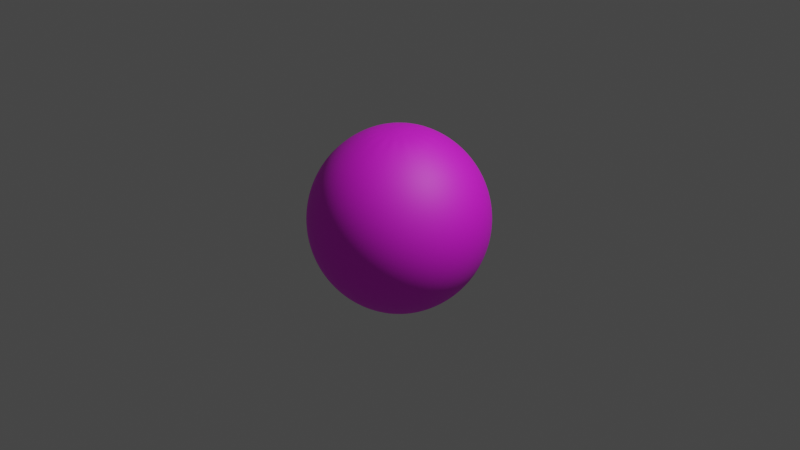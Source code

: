 # Source: ball.blend  (saved by Blender 2.83.19; exported with 4.5.12 LTS)
import bpy
from mathutils import Matrix  # noqa: F401  (used for matrix-valued properties, if any)

bpy.ops.wm.read_factory_settings(use_empty=True)
scene = bpy.context.scene
scene.name = 'Scene'

# ---- collections
col_collection = bpy.data.collections.new('Collection'); scene.collection.children.link(col_collection)

# ---- images (referenced by path relative to the original .blend; pixels are not part of the script)
import os
ASSET_DIR = os.environ.get("B2B_ASSET_DIR", "")  # directory of the original .blend (textures are referenced by path, not embedded)
HERE = os.path.dirname(os.path.abspath(__file__))  # packed textures are extracted next to this script under _unpacked/

def load_image(name, relpath, width, height, colorspace="sRGB"):
    """Load a texture the original file referenced (path relative to the .blend, or extracted next to this script)."""
    p = next((c for c in (os.path.join(HERE, relpath), os.path.join(ASSET_DIR, relpath)) if relpath and os.path.exists(c)), "")
    if p:
        img = bpy.data.images.load(p, check_existing=True)
        img.name = name
    else:  # same state as the original file: an image datablock whose file is absent (Cycles renders it pink)
        img = bpy.data.images.new(name, width, height)
        img.source = "FILE"
        img.filepath = "//" + (relpath or name)
    img.colorspace_settings.name = colorspace
    return img
img_eyes_png = load_image('eyes.png', 'eyes.png', 1024, 1024, 'sRGB')

# ---- materials (node trees are filled in below, after node groups)
mat_material_001 = bpy.data.materials.new('Material.001')
mat_material_001.use_transparent_shadow = False

# ---- material node trees
mat_material_001.use_nodes = True; mat_material_001.node_tree.nodes.clear()
_N = mat_material_001.node_tree.nodes; _L = mat_material_001.node_tree.links
n0 = _N.new('ShaderNodeOutputMaterial'); n0.name = 'Material Output'; n0.location = (355, 296)
n1 = _N.new('ShaderNodeMixShader'); n1.name = 'Mix Shader'; n1.location = (282, 453)
n2 = _N.new('ShaderNodeBsdfPrincipled'); n2.name = 'Principled BSDF'; n2.location = (10, 300)
n2.distribution = 'GGX'
n2.subsurface_method = 'BURLEY'
n2.inputs[2].default_value = 0.6485
n2.inputs[3].default_value = 1.45
n2.inputs[13].default_value = 1.0
n2.inputs[27].default_value = (0.0, 0.0, 0.0, 1.0)
n2.inputs[28].default_value = 1.0
n3 = _N.new('ShaderNodeTexCoord'); n3.name = 'Texture Coordinate'; n3.location = (-436, 405)
n4 = _N.new('ShaderNodeMapping'); n4.name = 'Mapping'; n4.location = (-292, 297)
n4.inputs[3].default_value = (1.0, 1.0, 37.3)
n5 = _N.new('ShaderNodeTexImage'); n5.name = 'Image Texture'; n5.location = (-193, 587)
n5.image = img_eyes_png
n6 = _N.new('ShaderNodeBsdfAnisotropic'); n6.name = 'Glossy BSDF'; n6.location = (123, 614)
n6.distribution = 'GGX'
n6.inputs[0].default_value = (1.0, 0.009231, 0.009915, 1.0)
n6.inputs[1].default_value = 0.7897
_L.new(n6.outputs[0], n1.inputs[1])
_L.new(n2.outputs[0], n1.inputs[2])
_L.new(n1.outputs[0], n0.inputs[0])
_L.new(n3.outputs[0], n4.inputs[0])
_L.new(n4.outputs[0], n5.inputs[0])
_L.new(n5.outputs[0], n2.inputs[0])
_L.new(n5.outputs[1], n1.inputs[0])
n0.is_active_output = True

# ---- world
world_world = bpy.data.worlds.new('World'); scene.world = world_world
world_world.use_nodes = True; world_world.node_tree.nodes.clear()
_N = world_world.node_tree.nodes; _L = world_world.node_tree.links
n0 = _N.new('ShaderNodeOutputWorld'); n0.name = 'World Output'; n0.location = (300, 300)
n1 = _N.new('ShaderNodeBackground'); n1.name = 'Background'; n1.location = (10, 300)
n1.inputs[0].default_value = (0.05088, 0.05088, 0.05088, 1.0)
_L.new(n1.outputs[0], n0.inputs[0])
n0.is_active_output = True
world_world.color = (0.05088, 0.05088, 0.05088)
world_world.use_sun_shadow = False
world_world.sun_shadow_jitter_overblur = 0.0

# ---- cameras
cam_camera = bpy.data.cameras.new('Camera')
cam_camera.clip_end = 100.0
cam_camera.ortho_scale = 7.314

# ---- lights
light_light = bpy.data.lights.new('Light', 'POINT')
light_light.transmission_factor = 0.0
light_light.energy = 1000.0
light_light.shadow_soft_size = 0.1
light_light.shadow_maximum_resolution = 0.006
light_light.use_absolute_resolution = True

# ---- meshes
me_sphere_001 = bpy.data.meshes.new('Sphere.001')
me_sphere_001.from_pydata([(8.149e-08, 0.6717, 0.6892), (1.676e-07, 0.8776, 0.373), (2.217e-07, 0.8776, -0.373), (9.045e-08, 0.3771, -0.8976), (0.1443, 0.3484, 0.8976), (0.257, 0.6206, 0.6892), (0.3358, 0.8108, 0.373), (0.3635, 0.8776, -4.005e-08), (0.3358, 0.8108, -0.373), (0.257, 0.6206, -0.6892), (0.1443, 0.3484, -0.8976), (0.2667, 0.2667, 0.8976), (0.4749, 0.4749, 0.6892), (0.6205, 0.6206, 0.373), (0.6717, 0.6717, -4.005e-08), (0.6205, 0.6206, -0.373), (0.4749, 0.4749, -0.6892), (0.2667, 0.2667, -0.8976), (0.3484, 0.1443, 0.8976), (0.6205, 0.257, 0.6892), (0.8108, 0.3358, 0.373), (0.8776, 0.3635, -4.005e-08), (0.8108, 0.3358, -0.373), (0.6205, 0.257, -0.6892), (0.3484, 0.1443, -0.8976), (0.3771, 1.055e-07, 0.8976), (0.6717, 6.985e-08, 0.6892), (0.8776, 2.095e-08, 0.373), (0.9499, 8.382e-09, -4.005e-08), (0.8776, 2.142e-08, -0.373), (0.6717, 5.867e-08, -0.6892), (0.3771, 7.427e-08, -0.8976), (0.3484, -0.1443, 0.8976), (0.6205, -0.257, 0.6892), (0.8108, -0.3358, 0.373), (0.8776, -0.3635, -4.005e-08), (0.8108, -0.3358, -0.373), (0.6205, -0.257, -0.6892), (0.3484, -0.1443, -0.8976), (0.2667, -0.2667, 0.8976), (0.4749, -0.4749, 0.6892), (0.6205, -0.6205, 0.373), (0.6717, -0.6717, -4.005e-08), (0.6205, -0.6205, -0.373), (0.4749, -0.4749, -0.6892), (0.2667, -0.2667, -0.8976), (0.1443, -0.3484, 0.8976), (0.257, -0.6205, 0.6892), (0.3358, -0.8108, 0.373), (0.3635, -0.8776, -4.005e-08), (0.3358, -0.8108, -0.373), (0.257, -0.6205, -0.6892), (0.1443, -0.3484, -0.8976), (-9.476e-08, -0.3771, 0.8976), (-2.338e-07, -0.6717, 0.6892), (-2.855e-07, -0.8776, 0.373), (-3.083e-07, -0.9499, -4.005e-08), (-2.878e-07, -0.8776, -0.373), (-2.468e-07, -0.6717, -0.6892), (-1.547e-07, -0.3771, -0.8976), (-0.1443, -0.3484, 0.8976), (-0.257, -0.6205, 0.6892), (-0.3358, -0.8108, 0.373), (-0.3635, -0.8776, -4.005e-08), (-0.3358, -0.8108, -0.373), (-0.257, -0.6205, -0.6892), (-0.1443, -0.3484, -0.8976), (-0.2667, -0.2667, 0.8976), (-0.4749, -0.4749, 0.6892), (-0.6206, -0.6205, 0.373), (-0.6717, -0.6717, -4.005e-08), (-0.6206, -0.6205, -0.373), (-0.4749, -0.4749, -0.6892), (-0.2667, -0.2667, -0.8976), (-0.3484, -0.1443, 0.8976), (-0.6205, -0.257, 0.6892), (-0.8108, -0.3358, 0.373), (-0.8776, -0.3635, -4.005e-08), (-0.8108, -0.3358, -0.373), (-0.6205, -0.257, -0.6892), (-0.3484, -0.1443, -0.8976), (-0.3771, 2.516e-07, 0.8976), (-0.6717, 4.412e-07, 0.6892), (-0.8776, 5.211e-07, 0.373), (-0.9499, 5.56e-07, -4.005e-08), (-0.8776, 5.215e-07, -0.373), (-0.6717, 4.536e-07, -0.6892), (-0.3771, 3.321e-07, -0.8976), (-0.3484, 0.1443, 0.8976), (-0.6205, 0.257, 0.6892), (-0.8108, 0.3358, 0.373), (-0.8776, 0.3635, -4.005e-08), (-0.8108, 0.3358, -0.373), (-0.6205, 0.257, -0.6892), (-0.3484, 0.1443, -0.8976), (-0.2667, 0.2667, 0.8976), (-0.4749, 0.4749, 0.6892), (-0.6205, 0.6206, 0.373), (-0.6717, 0.6717, -4.005e-08), (-0.6205, 0.6206, -0.373), (-0.4749, 0.4749, -0.6892), (-0.2667, 0.2667, -0.8976), (-0.1443, 0.3484, 0.8976), (-0.257, 0.6206, 0.6892), (-0.3358, 0.8108, 0.373), (-0.3635, 0.8776, -4.005e-08), (-0.3358, 0.8108, -0.373), (-0.257, 0.6205, -0.6892), (-0.1443, 0.3484, -0.8976), (2.794e-09, 3.492e-08, 0.9831), (7.905e-08, 0.3771, 0.8976), (3.986e-07, 0.9499, -4.005e-08), (2.682e-07, 0.6717, -0.6892), (-3.958e-09, 1.583e-07, -0.9831), (9.54e-08, 0.7898, 0.5414), (0.2026, 0.4891, 0.81), (0.3022, 0.7296, 0.5414), (0.3565, 0.8607, 0.1901), (0.3565, 0.8607, -0.1901), (0.3022, 0.7296, -0.5414), (0.2026, 0.4891, -0.81), (0.1712, 0.8607, 0.373), (0.131, 0.6587, 0.6892), (0.07428, 0.3734, -0.8969), (0.1712, 0.8607, -0.373), (0.3743, 0.3743, 0.81), (0.5584, 0.5584, 0.5414), (0.6587, 0.6587, 0.1901), (0.6587, 0.6587, -0.1901), (0.5584, 0.5584, -0.5414), (0.3743, 0.3743, -0.81), (0.3731, 0.5584, -0.6892), (0.4875, 0.7296, -0.373), (0.5277, 0.7898, -4.179e-08), (0.4875, 0.7296, 0.373), (0.3731, 0.5584, 0.6892), (0.2115, 0.3166, 0.8969), (0.2115, 0.3166, -0.8969), (0.4891, 0.2026, 0.81), (0.7296, 0.3022, 0.5414), (0.8607, 0.3565, 0.1901), (0.8607, 0.3565, -0.1901), (0.7296, 0.3022, -0.5414), (0.4891, 0.2026, -0.81), (0.3166, 0.2115, -0.8969), (0.5584, 0.3731, -0.6892), (0.7296, 0.4875, -0.373), (0.7898, 0.5277, -4.179e-08), (0.7296, 0.4875, 0.373), (0.5584, 0.3731, 0.6892), (0.3166, 0.2115, 0.8969), (0.5294, 9.732e-08, 0.81), (0.7898, 4.296e-08, 0.5414), (0.9316, 1.286e-08, 0.1901), (0.9316, 1.269e-08, -0.1901), (0.7898, 4.366e-08, -0.5414), (0.5294, 6.636e-08, -0.81), (0.8607, 0.1712, -0.373), (0.9316, 0.1853, -4.179e-08), (0.8607, 0.1712, 0.373), (0.6587, 0.131, 0.6892), (0.3734, 0.07428, 0.8969), (0.3734, 0.07428, -0.8969), (0.6587, 0.131, -0.6892), (0.4891, -0.2026, 0.81), (0.7296, -0.3022, 0.5414), (0.8607, -0.3565, 0.1901), (0.8607, -0.3565, -0.1901), (0.7296, -0.3022, -0.5414), (0.4891, -0.2026, -0.81), (0.3734, -0.07428, -0.8969), (0.6587, -0.131, -0.6892), (0.8607, -0.1712, -0.373), (0.9316, -0.1853, -4.179e-08), (0.8607, -0.1712, 0.373), (0.6587, -0.131, 0.6892), (0.3734, -0.07428, 0.8969), (0.3743, -0.3743, 0.81), (0.5584, -0.5584, 0.5414), (0.6587, -0.6587, 0.1901), (0.6587, -0.6587, -0.1901), (0.5584, -0.5584, -0.5414), (0.3743, -0.3743, -0.81), (0.7898, -0.5277, -4.179e-08), (0.7296, -0.4875, 0.373), (0.5584, -0.3731, 0.6892), (0.3166, -0.2115, 0.8969), (0.3166, -0.2115, -0.8969), (0.5584, -0.3731, -0.6892), (0.7296, -0.4875, -0.373), (0.2026, -0.4891, 0.81), (0.3022, -0.7296, 0.5414), (0.3565, -0.8607, 0.1901), (0.3565, -0.8607, -0.1901), (0.3022, -0.7296, -0.5414), (0.2026, -0.4891, -0.81), (0.2115, -0.3166, -0.8969), (0.3731, -0.5584, -0.6892), (0.4875, -0.7296, -0.373), (0.5277, -0.7898, -4.179e-08), (0.4875, -0.7296, 0.373), (0.3731, -0.5584, 0.6892), (0.2115, -0.3166, 0.8969), (-1.667e-07, -0.5294, 0.81), (-2.651e-07, -0.7898, 0.5414), (-3.011e-07, -0.9316, 0.1901), (-3.012e-07, -0.9316, -0.1901), (-2.683e-07, -0.7898, -0.5414), (-2.047e-07, -0.5294, -0.81), (0.1712, -0.8607, 0.373), (0.131, -0.6587, 0.6892), (0.07428, -0.3734, 0.8969), (0.07428, -0.3734, -0.8969), (0.131, -0.6587, -0.6892), (0.1712, -0.8607, -0.373), (0.1853, -0.9316, -4.179e-08), (-0.2026, -0.4891, 0.81), (-0.3022, -0.7296, 0.5414), (-0.3565, -0.8607, 0.1901), (-0.3565, -0.8607, -0.1901), (-0.3022, -0.7296, -0.5414), (-0.2026, -0.4891, -0.81), (-0.07428, -0.3734, -0.8969), (-0.131, -0.6587, -0.6892), (-0.1712, -0.8607, -0.373), (-0.1853, -0.9316, -4.179e-08), (-0.1712, -0.8607, 0.373), (-0.131, -0.6587, 0.6892), (-0.07428, -0.3734, 0.8969), (-0.3743, -0.3743, 0.81), (-0.5584, -0.5584, 0.5414), (-0.6587, -0.6587, 0.1901), (-0.6587, -0.6587, -0.1901), (-0.5584, -0.5584, -0.5414), (-0.3743, -0.3743, -0.81), (-0.3731, -0.5584, 0.6892), (-0.2115, -0.3166, 0.8969), (-0.2115, -0.3166, -0.8969), (-0.3731, -0.5584, -0.6892), (-0.4875, -0.7296, -0.373), (-0.5277, -0.7898, -4.179e-08), (-0.4875, -0.7296, 0.373), (-0.4891, -0.2026, 0.81), (-0.7296, -0.3022, 0.5414), (-0.8607, -0.3565, 0.1901), (-0.8607, -0.3565, -0.1901), (-0.7296, -0.3022, -0.5414), (-0.4891, -0.2026, -0.81), (-0.3166, -0.2115, -0.8969), (-0.5584, -0.3731, -0.6892), (-0.7296, -0.4875, -0.373), (-0.7898, -0.5277, -4.179e-08), (-0.7296, -0.4875, 0.373), (-0.5584, -0.3731, 0.6892), (-0.3166, -0.2115, 0.8969), (-0.5294, 3.572e-07, 0.81), (-0.7898, 4.891e-07, 0.5414), (-0.9316, 5.476e-07, 0.1901), (-0.9316, 5.477e-07, -0.1901), (-0.7898, 4.889e-07, -0.5414), (-0.5294, 4.012e-07, -0.81), (-0.3734, -0.07428, 0.8969), (-0.3734, -0.07428, -0.8969), (-0.6587, -0.131, -0.6892), (-0.8607, -0.1712, -0.373), (-0.9316, -0.1853, -4.179e-08), (-0.8607, -0.1712, 0.373), (-0.6587, -0.131, 0.6892), (-0.4891, 0.2026, 0.81), (-0.7296, 0.3022, 0.5414), (-0.8607, 0.3565, 0.1901), (-0.8607, 0.3565, -0.1901), (-0.7296, 0.3022, -0.5414), (-0.4891, 0.2026, -0.81), (-0.6587, 0.131, -0.6892), (-0.8607, 0.1712, -0.373), (-0.9316, 0.1853, -4.179e-08), (-0.8607, 0.1712, 0.373), (-0.6587, 0.131, 0.6892), (-0.3734, 0.07428, 0.8969), (-0.3734, 0.07428, -0.8969), (-0.3743, 0.3743, 0.81), (-0.5584, 0.5584, 0.5414), (-0.6587, 0.6587, 0.1901), (-0.6587, 0.6587, -0.1901), (-0.5584, 0.5584, -0.5414), (-0.3743, 0.3743, -0.81), (-0.3166, 0.2115, -0.8969), (-0.5584, 0.3731, -0.6892), (-0.7296, 0.4875, -0.373), (-0.7898, 0.5277, -4.179e-08), (-0.7296, 0.4875, 0.373), (-0.5584, 0.3731, 0.6892), (-0.3166, 0.2115, 0.8969), (-0.2026, 0.4891, 0.81), (-0.3022, 0.7296, 0.5414), (-0.3565, 0.8607, 0.1901), (-0.3565, 0.8607, -0.1901), (-0.3022, 0.7296, -0.5414), (-0.2026, 0.4891, -0.81), (-0.4875, 0.7296, -0.373), (-0.5277, 0.7898, -4.179e-08), (-0.4875, 0.7296, 0.373), (-0.3731, 0.5584, 0.6892), (-0.2115, 0.3166, 0.8969), (-0.2115, 0.3166, -0.8969), (-0.3731, 0.5584, -0.6892), (5.373e-08, 0.2255, 0.9497), (-0.131, 0.6587, -0.6892), (-0.1853, 0.9316, -4.179e-08), (-0.07428, 0.3734, 0.8969), (8.347e-08, 0.5294, 0.81), (3.171e-07, 0.9316, 0.1901), (3.246e-07, 0.9316, -0.1901), (2.321e-07, 0.7898, -0.5414), (1.963e-07, 0.5294, -0.81), (3.388e-08, 0.2255, -0.9497), (0.08629, 0.2083, 0.9497), (0.08629, 0.2083, -0.9497), (0.07428, 0.3734, 0.8969), (0.131, 0.6587, -0.6892), (0.1853, 0.9316, -4.179e-08), (0.1594, 0.1594, 0.9497), (0.1594, 0.1594, -0.9497), (0.2083, 0.08629, 0.9497), (0.2083, 0.08629, -0.9497), (0.2255, 7.707e-08, 0.9497), (0.2255, 9.849e-08, -0.9497), (0.2083, -0.08629, 0.9497), (0.2083, -0.08629, -0.9497), (0.1594, -0.1594, 0.9497), (0.1594, -0.1594, -0.9497), (0.08629, -0.2083, 0.9497), (0.08629, -0.2083, -0.9497), (-4.756e-08, -0.2255, 0.9497), (-9.412e-08, -0.2255, -0.9497), (-0.08629, -0.2083, 0.9497), (-0.08629, -0.2083, -0.9497), (-0.1594, -0.1594, 0.9497), (-0.1594, -0.1594, -0.9497), (-0.2083, -0.08629, 0.9497), (-0.2083, -0.08629, -0.9497), (-0.2255, 1.513e-07, 0.9497), (-0.2255, 2.602e-07, -0.9497), (-0.2083, 0.08629, 0.9497), (-0.2083, 0.08629, -0.9497), (-0.1594, 0.1594, 0.9497), (-0.1594, 0.1594, -0.9497), (-0.08629, 0.2083, 0.9497), (-0.08629, 0.2083, -0.9497), (-0.07428, 0.3734, -0.8969), (-0.1712, 0.8607, -0.373), (-0.1712, 0.8607, 0.373), (-0.131, 0.6587, 0.6892), (0.1541, 0.7745, 0.5414), (0.05071, 0.2549, 0.9418), (0.05071, 0.2549, -0.9418), (0.1541, 0.7745, -0.5414), (0.1817, 0.9136, 0.1901), (0.1034, 0.5196, 0.8099), (0.1034, 0.5196, -0.8099), (0.1817, 0.9136, -0.1901), (0.4387, 0.6566, -0.5414), (0.5175, 0.7745, 0.1901), (0.2944, 0.4405, 0.8099), (0.2944, 0.4405, -0.8099), (0.5175, 0.7745, -0.1901), (0.4387, 0.6566, 0.5414), (0.1444, 0.2161, 0.9418), (0.1444, 0.2161, -0.9418), (0.4405, 0.2944, -0.8099), (0.7745, 0.5175, -0.1901), (0.6566, 0.4387, 0.5414), (0.2161, 0.1444, 0.9418), (0.2161, 0.1444, -0.9418), (0.6566, 0.4387, -0.5414), (0.7745, 0.5175, 0.1901), (0.4405, 0.2944, 0.8099), (0.9136, 0.1817, -0.1901), (0.7745, 0.1541, 0.5414), (0.2549, 0.05071, 0.9418), (0.2549, 0.05071, -0.9418), (0.7745, 0.1541, -0.5414), (0.9136, 0.1817, 0.1901), (0.5196, 0.1034, 0.8099), (0.5196, 0.1034, -0.8099), (0.2549, -0.05071, -0.9418), (0.7745, -0.1541, -0.5414), (0.9136, -0.1817, 0.1901), (0.5196, -0.1034, 0.8099), (0.5196, -0.1034, -0.8099), (0.9136, -0.1817, -0.1901), (0.7745, -0.1541, 0.5414), (0.2549, -0.05071, 0.9418), (0.7745, -0.5175, 0.1901), (0.4405, -0.2944, 0.8099), (0.4405, -0.2944, -0.8099), (0.7745, -0.5175, -0.1901), (0.6566, -0.4387, 0.5414), (0.2161, -0.1444, 0.9418), (0.2161, -0.1444, -0.9418), (0.6566, -0.4387, -0.5414), (0.2944, -0.4405, -0.8099), (0.5175, -0.7745, -0.1901), (0.4387, -0.6566, 0.5414), (0.1444, -0.2161, 0.9418), (0.1444, -0.2161, -0.9418), (0.4387, -0.6566, -0.5414), (0.5175, -0.7745, 0.1901), (0.2944, -0.4405, 0.8099), (0.1541, -0.7745, 0.5414), (0.05071, -0.2549, 0.9418), (0.05071, -0.2549, -0.9418), (0.1541, -0.7745, -0.5414), (0.1817, -0.9136, 0.1901), (0.1034, -0.5196, 0.8099), (0.1034, -0.5196, -0.8099), (0.1817, -0.9136, -0.1901), (-0.05071, -0.2549, -0.9418), (-0.1541, -0.7745, -0.5414), (-0.1817, -0.9136, 0.1901), (-0.1034, -0.5196, 0.8099), (-0.1034, -0.5196, -0.8099), (-0.1817, -0.9136, -0.1901), (-0.1541, -0.7745, 0.5414), (-0.05071, -0.2549, 0.9418), (-0.2944, -0.4405, 0.8099), (-0.2944, -0.4405, -0.8099), (-0.5175, -0.7745, -0.1901), (-0.4387, -0.6566, 0.5414), (-0.1444, -0.2161, 0.9418), (-0.1444, -0.2161, -0.9418), (-0.4387, -0.6566, -0.5414), (-0.5175, -0.7745, 0.1901), (-0.4405, -0.2944, -0.8099), (-0.7745, -0.5175, -0.1901), (-0.6566, -0.4387, 0.5414), (-0.2161, -0.1444, 0.9418), (-0.2161, -0.1444, -0.9418), (-0.6566, -0.4387, -0.5414), (-0.7745, -0.5175, 0.1901), (-0.4405, -0.2944, 0.8099), (-0.2549, -0.05071, 0.9418), (-0.2549, -0.05071, -0.9418), (-0.7745, -0.1541, -0.5414), (-0.9136, -0.1817, 0.1901), (-0.5196, -0.1034, 0.8099), (-0.5196, -0.1034, -0.8099), (-0.9136, -0.1817, -0.1901), (-0.7745, -0.1541, 0.5414), (-0.7745, 0.1541, -0.5414), (-0.9136, 0.1817, 0.1901), (-0.5196, 0.1034, 0.8099), (-0.5196, 0.1034, -0.8099), (-0.9136, 0.1817, -0.1901), (-0.7745, 0.1541, 0.5414), (-0.2549, 0.05071, 0.9418), (-0.2549, 0.05071, -0.9418), (-0.4405, 0.2944, -0.8099), (-0.7745, 0.5175, -0.1901), (-0.6566, 0.4387, 0.5414), (-0.2161, 0.1444, 0.9418), (-0.2161, 0.1444, -0.9418), (-0.6566, 0.4387, -0.5414), (-0.7745, 0.5175, 0.1901), (-0.4405, 0.2944, 0.8099), (-0.5175, 0.7745, -0.1901), (-0.4387, 0.6566, 0.5414), (-0.1444, 0.2161, 0.9418), (-0.1444, 0.2161, -0.9418), (-0.4387, 0.6566, -0.5414), (-0.5175, 0.7745, 0.1901), (-0.2944, 0.4405, 0.8099), (-0.2944, 0.4405, -0.8099), (-0.05071, 0.2549, -0.9418), (-0.1541, 0.7745, -0.5414), (-0.1817, 0.9136, 0.1901), (-0.1034, 0.5196, 0.8099), (-0.1034, 0.5196, -0.8099), (-0.1817, 0.9136, -0.1901), (-0.1541, 0.7745, 0.5414), (-0.05071, 0.2549, 0.9418)], [], [(1, 114, 354, 121), (114, 0, 122, 354), (354, 122, 5, 116), (121, 354, 116, 6), (110, 307, 355, 319), (109, 317, 355, 307), (4, 319, 355, 317), (113, 316, 356, 318), (3, 123, 356, 316), (10, 318, 356, 123), (112, 314, 357, 320), (314, 2, 124, 357), (357, 124, 8, 119), (320, 357, 119, 9), (111, 312, 358, 321), (312, 1, 121, 358), (358, 121, 6, 117), (321, 358, 117, 7), (0, 311, 359, 122), (311, 110, 319, 359), (359, 319, 4, 115), (122, 359, 115, 5), (3, 315, 360, 123), (315, 112, 320, 360), (360, 320, 9, 120), (123, 360, 120, 10), (2, 313, 361, 124), (313, 111, 321, 361), (361, 321, 7, 118), (124, 361, 118, 8), (9, 119, 362, 131), (119, 8, 132, 362), (362, 132, 15, 129), (131, 362, 129, 16), (7, 117, 363, 133), (117, 6, 134, 363), (363, 134, 13, 127), (133, 363, 127, 14), (5, 115, 364, 135), (115, 4, 136, 364), (364, 136, 11, 125), (135, 364, 125, 12), (10, 120, 365, 137), (120, 9, 131, 365), (365, 131, 16, 130), (137, 365, 130, 17), (8, 118, 366, 132), (118, 7, 133, 366), (366, 133, 14, 128), (132, 366, 128, 15), (6, 116, 367, 134), (116, 5, 135, 367), (367, 135, 12, 126), (134, 367, 126, 13), (4, 317, 368, 136), (109, 322, 368, 317), (11, 136, 368, 322), (113, 318, 369, 323), (10, 137, 369, 318), (17, 323, 369, 137), (17, 130, 370, 144), (130, 16, 145, 370), (370, 145, 23, 143), (144, 370, 143, 24), (15, 128, 371, 146), (128, 14, 147, 371), (371, 147, 21, 141), (146, 371, 141, 22), (13, 126, 372, 148), (126, 12, 149, 372), (372, 149, 19, 139), (148, 372, 139, 20), (11, 322, 373, 150), (109, 324, 373, 322), (18, 150, 373, 324), (113, 323, 374, 325), (17, 144, 374, 323), (24, 325, 374, 144), (16, 129, 375, 145), (129, 15, 146, 375), (375, 146, 22, 142), (145, 375, 142, 23), (14, 127, 376, 147), (127, 13, 148, 376), (376, 148, 20, 140), (147, 376, 140, 21), (12, 125, 377, 149), (125, 11, 150, 377), (377, 150, 18, 138), (149, 377, 138, 19), (22, 141, 378, 157), (141, 21, 158, 378), (378, 158, 28, 154), (157, 378, 154, 29), (20, 139, 379, 159), (139, 19, 160, 379), (379, 160, 26, 152), (159, 379, 152, 27), (18, 324, 380, 161), (109, 326, 380, 324), (25, 161, 380, 326), (113, 325, 381, 327), (24, 162, 381, 325), (31, 327, 381, 162), (23, 142, 382, 163), (142, 22, 157, 382), (382, 157, 29, 155), (163, 382, 155, 30), (21, 140, 383, 158), (140, 20, 159, 383), (383, 159, 27, 153), (158, 383, 153, 28), (19, 138, 384, 160), (138, 18, 161, 384), (384, 161, 25, 151), (160, 384, 151, 26), (24, 143, 385, 162), (143, 23, 163, 385), (385, 163, 30, 156), (162, 385, 156, 31), (113, 327, 386, 329), (31, 170, 386, 327), (38, 329, 386, 170), (30, 155, 387, 171), (155, 29, 172, 387), (387, 172, 36, 168), (171, 387, 168, 37), (28, 153, 388, 173), (153, 27, 174, 388), (388, 174, 34, 166), (173, 388, 166, 35), (26, 151, 389, 175), (151, 25, 176, 389), (389, 176, 32, 164), (175, 389, 164, 33), (31, 156, 390, 170), (156, 30, 171, 390), (390, 171, 37, 169), (170, 390, 169, 38), (29, 154, 391, 172), (154, 28, 173, 391), (391, 173, 35, 167), (172, 391, 167, 36), (27, 152, 392, 174), (152, 26, 175, 392), (392, 175, 33, 165), (174, 392, 165, 34), (25, 326, 393, 176), (109, 328, 393, 326), (32, 176, 393, 328), (35, 166, 394, 183), (166, 34, 184, 394), (394, 184, 41, 179), (183, 394, 179, 42), (33, 164, 395, 185), (164, 32, 186, 395), (395, 186, 39, 177), (185, 395, 177, 40), (38, 169, 396, 187), (169, 37, 188, 396), (396, 188, 44, 182), (187, 396, 182, 45), (36, 167, 397, 189), (167, 35, 183, 397), (397, 183, 42, 180), (189, 397, 180, 43), (34, 165, 398, 184), (165, 33, 185, 398), (398, 185, 40, 178), (184, 398, 178, 41), (32, 328, 399, 186), (109, 330, 399, 328), (39, 186, 399, 330), (113, 329, 400, 331), (38, 187, 400, 329), (45, 331, 400, 187), (37, 168, 401, 188), (168, 36, 189, 401), (401, 189, 43, 181), (188, 401, 181, 44), (45, 182, 402, 196), (182, 44, 197, 402), (402, 197, 51, 195), (196, 402, 195, 52), (43, 180, 403, 198), (180, 42, 199, 403), (403, 199, 49, 193), (198, 403, 193, 50), (41, 178, 404, 200), (178, 40, 201, 404), (404, 201, 47, 191), (200, 404, 191, 48), (39, 330, 405, 202), (109, 332, 405, 330), (46, 202, 405, 332), (113, 331, 406, 333), (45, 196, 406, 331), (52, 333, 406, 196), (44, 181, 407, 197), (181, 43, 198, 407), (407, 198, 50, 194), (197, 407, 194, 51), (42, 179, 408, 199), (179, 41, 200, 408), (408, 200, 48, 192), (199, 408, 192, 49), (40, 177, 409, 201), (177, 39, 202, 409), (409, 202, 46, 190), (201, 409, 190, 47), (48, 191, 410, 209), (191, 47, 210, 410), (410, 210, 54, 204), (209, 410, 204, 55), (46, 332, 411, 211), (109, 334, 411, 332), (53, 211, 411, 334), (113, 333, 412, 335), (52, 212, 412, 333), (59, 335, 412, 212), (51, 194, 413, 213), (194, 50, 214, 413), (413, 214, 57, 207), (213, 413, 207, 58), (49, 192, 414, 215), (192, 48, 209, 414), (414, 209, 55, 205), (215, 414, 205, 56), (47, 190, 415, 210), (190, 46, 211, 415), (415, 211, 53, 203), (210, 415, 203, 54), (52, 195, 416, 212), (195, 51, 213, 416), (416, 213, 58, 208), (212, 416, 208, 59), (50, 193, 417, 214), (193, 49, 215, 417), (417, 215, 56, 206), (214, 417, 206, 57), (113, 335, 418, 337), (59, 222, 418, 335), (66, 337, 418, 222), (58, 207, 419, 223), (207, 57, 224, 419), (419, 224, 64, 220), (223, 419, 220, 65), (56, 205, 420, 225), (205, 55, 226, 420), (420, 226, 62, 218), (225, 420, 218, 63), (54, 203, 421, 227), (203, 53, 228, 421), (421, 228, 60, 216), (227, 421, 216, 61), (59, 208, 422, 222), (208, 58, 223, 422), (422, 223, 65, 221), (222, 422, 221, 66), (57, 206, 423, 224), (206, 56, 225, 423), (423, 225, 63, 219), (224, 423, 219, 64), (55, 204, 424, 226), (204, 54, 227, 424), (424, 227, 61, 217), (226, 424, 217, 62), (53, 334, 425, 228), (109, 336, 425, 334), (60, 228, 425, 336), (61, 216, 426, 235), (216, 60, 236, 426), (426, 236, 67, 229), (235, 426, 229, 68), (66, 221, 427, 237), (221, 65, 238, 427), (427, 238, 72, 234), (237, 427, 234, 73), (64, 219, 428, 239), (219, 63, 240, 428), (428, 240, 70, 232), (239, 428, 232, 71), (62, 217, 429, 241), (217, 61, 235, 429), (429, 235, 68, 230), (241, 429, 230, 69), (60, 336, 430, 236), (109, 338, 430, 336), (67, 236, 430, 338), (113, 337, 431, 339), (66, 237, 431, 337), (73, 339, 431, 237), (65, 220, 432, 238), (220, 64, 239, 432), (432, 239, 71, 233), (238, 432, 233, 72), (63, 218, 433, 240), (218, 62, 241, 433), (433, 241, 69, 231), (240, 433, 231, 70), (73, 234, 434, 248), (234, 72, 249, 434), (434, 249, 79, 247), (248, 434, 247, 80), (71, 232, 435, 250), (232, 70, 251, 435), (435, 251, 77, 245), (250, 435, 245, 78), (69, 230, 436, 252), (230, 68, 253, 436), (436, 253, 75, 243), (252, 436, 243, 76), (67, 338, 437, 254), (109, 340, 437, 338), (74, 254, 437, 340), (113, 339, 438, 341), (73, 248, 438, 339), (80, 341, 438, 248), (72, 233, 439, 249), (233, 71, 250, 439), (439, 250, 78, 246), (249, 439, 246, 79), (70, 231, 440, 251), (231, 69, 252, 440), (440, 252, 76, 244), (251, 440, 244, 77), (68, 229, 441, 253), (229, 67, 254, 441), (441, 254, 74, 242), (253, 441, 242, 75), (74, 340, 442, 261), (109, 342, 442, 340), (81, 261, 442, 342), (113, 341, 443, 343), (80, 262, 443, 341), (87, 343, 443, 262), (79, 246, 444, 263), (246, 78, 264, 444), (444, 264, 85, 259), (263, 444, 259, 86), (77, 244, 445, 265), (244, 76, 266, 445), (445, 266, 83, 257), (265, 445, 257, 84), (75, 242, 446, 267), (242, 74, 261, 446), (446, 261, 81, 255), (267, 446, 255, 82), (80, 247, 447, 262), (247, 79, 263, 447), (447, 263, 86, 260), (262, 447, 260, 87), (78, 245, 448, 264), (245, 77, 265, 448), (448, 265, 84, 258), (264, 448, 258, 85), (76, 243, 449, 266), (243, 75, 267, 449), (449, 267, 82, 256), (266, 449, 256, 83), (86, 259, 450, 274), (259, 85, 275, 450), (450, 275, 92, 272), (274, 450, 272, 93), (84, 257, 451, 276), (257, 83, 277, 451), (451, 277, 90, 270), (276, 451, 270, 91), (82, 255, 452, 278), (255, 81, 279, 452), (452, 279, 88, 268), (278, 452, 268, 89), (87, 260, 453, 280), (260, 86, 274, 453), (453, 274, 93, 273), (280, 453, 273, 94), (85, 258, 454, 275), (258, 84, 276, 454), (454, 276, 91, 271), (275, 454, 271, 92), (83, 256, 455, 277), (256, 82, 278, 455), (455, 278, 89, 269), (277, 455, 269, 90), (81, 342, 456, 279), (109, 344, 456, 342), (88, 279, 456, 344), (113, 343, 457, 345), (87, 280, 457, 343), (94, 345, 457, 280), (94, 273, 458, 287), (273, 93, 288, 458), (458, 288, 100, 286), (287, 458, 286, 101), (92, 271, 459, 289), (271, 91, 290, 459), (459, 290, 98, 284), (289, 459, 284, 99), (90, 269, 460, 291), (269, 89, 292, 460), (460, 292, 96, 282), (291, 460, 282, 97), (88, 344, 461, 293), (109, 346, 461, 344), (95, 293, 461, 346), (113, 345, 462, 347), (94, 287, 462, 345), (101, 347, 462, 287), (93, 272, 463, 288), (272, 92, 289, 463), (463, 289, 99, 285), (288, 463, 285, 100), (91, 270, 464, 290), (270, 90, 291, 464), (464, 291, 97, 283), (290, 464, 283, 98), (89, 268, 465, 292), (268, 88, 293, 465), (465, 293, 95, 281), (292, 465, 281, 96), (99, 284, 466, 300), (284, 98, 301, 466), (466, 301, 105, 297), (300, 466, 297, 106), (97, 282, 467, 302), (282, 96, 303, 467), (467, 303, 103, 295), (302, 467, 295, 104), (95, 346, 468, 304), (109, 348, 468, 346), (102, 304, 468, 348), (113, 347, 469, 349), (101, 305, 469, 347), (108, 349, 469, 305), (100, 285, 470, 306), (285, 99, 300, 470), (470, 300, 106, 298), (306, 470, 298, 107), (98, 283, 471, 301), (283, 97, 302, 471), (471, 302, 104, 296), (301, 471, 296, 105), (96, 281, 472, 303), (281, 95, 304, 472), (472, 304, 102, 294), (303, 472, 294, 103), (101, 286, 473, 305), (286, 100, 306, 473), (473, 306, 107, 299), (305, 473, 299, 108), (113, 349, 474, 316), (108, 350, 474, 349), (3, 316, 474, 350), (107, 298, 475, 308), (298, 106, 351, 475), (475, 351, 2, 314), (308, 475, 314, 112), (105, 296, 476, 309), (296, 104, 352, 476), (476, 352, 1, 312), (309, 476, 312, 111), (103, 294, 477, 353), (294, 102, 310, 477), (477, 310, 110, 311), (353, 477, 311, 0), (108, 299, 478, 350), (299, 107, 308, 478), (478, 308, 112, 315), (350, 478, 315, 3), (106, 297, 479, 351), (297, 105, 309, 479), (479, 309, 111, 313), (351, 479, 313, 2), (104, 295, 480, 352), (295, 103, 353, 480), (480, 353, 0, 114), (352, 480, 114, 1), (102, 348, 481, 310), (109, 307, 481, 348), (110, 310, 481, 307)])
me_sphere_001.polygons.foreach_set('use_smooth', [True] * 480)
_uv = me_sphere_001.uv_layers.new(name='UVMap')
_uv.uv.foreach_set('vector', [0.75, 0.625, 0.75, 0.6875, 0.7188, 0.6875, 0.7188, 0.625, 0.75, 0.6875, 0.75, 0.75, 0.7188, 0.75, 0.7188, 0.6875, 0.7188, 0.6875, 0.7188, 0.75, 0.6875, 0.75, 0.6875, 0.6875, 0.7188, 0.625, 0.7188, 0.6875, 0.6875, 0.6875, 0.6875, 0.625, 0.75, 0.9167, 0.7344, 0.9427, 0.7187, 0.9184, 0.7188, 0.8773, 0.7188, 1.0, 0.7031, 0.9427, 0.7187, 0.9184, 0.7344, 0.9427, 0.6875, 0.9167, 0.7188, 0.8773, 0.7187, 0.9184, 0.7031, 0.9427, 0.7188, 0.0, 0.7344, 0.05729, 0.7188, 0.0816, 0.7031, 0.05729, 0.75, 0.08333, 0.7188, 0.1227, 0.7188, 0.0816, 0.7344, 0.05729, 0.6875, 0.08333, 0.7031, 0.05729, 0.7188, 0.0816, 0.7188, 0.1227, 0.75, 0.25, 0.75, 0.3125, 0.7188, 0.3125, 0.7188, 0.25, 0.75, 0.3125, 0.75, 0.375, 0.7188, 0.375, 0.7188, 0.3125, 0.7188, 0.3125, 0.7188, 0.375, 0.6875, 0.375, 0.6875, 0.3125, 0.7188, 0.25, 0.7188, 0.3125, 0.6875, 0.3125, 0.6875, 0.25, 0.75, 0.5, 0.75, 0.5625, 0.7188, 0.5625, 0.7188, 0.5, 0.75, 0.5625, 0.75, 0.625, 0.7188, 0.625, 0.7188, 0.5625, 0.7188, 0.5625, 0.7188, 0.625, 0.6875, 0.625, 0.6875, 0.5625, 0.7188, 0.5, 0.7188, 0.5625, 0.6875, 0.5625, 0.6875, 0.5, 0.75, 0.75, 0.75, 0.8157, 0.7188, 0.8137, 0.7188, 0.75, 0.75, 0.8157, 0.75, 0.9167, 0.7188, 0.8773, 0.7188, 0.8137, 0.7188, 0.8137, 0.7188, 0.8773, 0.6875, 0.9167, 0.6875, 0.8157, 0.7188, 0.75, 0.7188, 0.8137, 0.6875, 0.8157, 0.6875, 0.75, 0.75, 0.08333, 0.75, 0.1843, 0.7188, 0.1863, 0.7188, 0.1227, 0.75, 0.1843, 0.75, 0.25, 0.7188, 0.25, 0.7188, 0.1863, 0.7188, 0.1863, 0.7188, 0.25, 0.6875, 0.25, 0.6875, 0.1843, 0.7188, 0.1227, 0.7188, 0.1863, 0.6875, 0.1843, 0.6875, 0.08333, 0.75, 0.375, 0.75, 0.4375, 0.7188, 0.4375, 0.7188, 0.375, 0.75, 0.4375, 0.75, 0.5, 0.7188, 0.5, 0.7188, 0.4375, 0.7188, 0.4375, 0.7188, 0.5, 0.6875, 0.5, 0.6875, 0.4375, 0.7188, 0.375, 0.7188, 0.4375, 0.6875, 0.4375, 0.6875, 0.375, 0.6875, 0.25, 0.6875, 0.3125, 0.6563, 0.3125, 0.6562, 0.25, 0.6875, 0.3125, 0.6875, 0.375, 0.6562, 0.375, 0.6563, 0.3125, 0.6563, 0.3125, 0.6562, 0.375, 0.625, 0.375, 0.625, 0.3125, 0.6562, 0.25, 0.6563, 0.3125, 0.625, 0.3125, 0.625, 0.25, 0.6875, 0.5, 0.6875, 0.5625, 0.6563, 0.5625, 0.6562, 0.5, 0.6875, 0.5625, 0.6875, 0.625, 0.6562, 0.625, 0.6563, 0.5625, 0.6563, 0.5625, 0.6562, 0.625, 0.625, 0.625, 0.625, 0.5625, 0.6562, 0.5, 0.6563, 0.5625, 0.625, 0.5625, 0.625, 0.5, 0.6875, 0.75, 0.6875, 0.8157, 0.6563, 0.8137, 0.6563, 0.75, 0.6875, 0.8157, 0.6875, 0.9167, 0.6563, 0.8773, 0.6563, 0.8137, 0.6563, 0.8137, 0.6563, 0.8773, 0.625, 0.9167, 0.625, 0.8157, 0.6563, 0.75, 0.6563, 0.8137, 0.625, 0.8157, 0.625, 0.75, 0.6875, 0.08333, 0.6875, 0.1843, 0.6563, 0.1863, 0.6563, 0.1227, 0.6875, 0.1843, 0.6875, 0.25, 0.6563, 0.25, 0.6563, 0.1863, 0.6563, 0.1863, 0.6563, 0.25, 0.625, 0.25, 0.625, 0.1843, 0.6563, 0.1227, 0.6563, 0.1863, 0.625, 0.1843, 0.625, 0.08333, 0.6875, 0.375, 0.6875, 0.4375, 0.6563, 0.4375, 0.6562, 0.375, 0.6875, 0.4375, 0.6875, 0.5, 0.6562, 0.5, 0.6563, 0.4375, 0.6563, 0.4375, 0.6562, 0.5, 0.625, 0.5, 0.625, 0.4375, 0.6562, 0.375, 0.6563, 0.4375, 0.625, 0.4375, 0.625, 0.375, 0.6875, 0.625, 0.6875, 0.6875, 0.6563, 0.6875, 0.6562, 0.625, 0.6875, 0.6875, 0.6875, 0.75, 0.6562, 0.75, 0.6563, 0.6875, 0.6563, 0.6875, 0.6562, 0.75, 0.625, 0.75, 0.625, 0.6875, 0.6562, 0.625, 0.6563, 0.6875, 0.625, 0.6875, 0.625, 0.625, 0.6875, 0.9167, 0.6719, 0.9427, 0.6563, 0.9184, 0.6563, 0.8773, 0.6563, 1.0, 0.6406, 0.9427, 0.6563, 0.9184, 0.6719, 0.9427, 0.625, 0.9167, 0.6563, 0.8773, 0.6563, 0.9184, 0.6406, 0.9427, 0.6563, 0.0, 0.6719, 0.05729, 0.6562, 0.0816, 0.6406, 0.05729, 0.6875, 0.08333, 0.6563, 0.1227, 0.6562, 0.0816, 0.6719, 0.05729, 0.625, 0.08333, 0.6406, 0.05729, 0.6562, 0.0816, 0.6562, 0.1227, 0.625, 0.08333, 0.625, 0.1843, 0.5938, 0.1863, 0.5938, 0.1227, 0.625, 0.1843, 0.625, 0.25, 0.5938, 0.25, 0.5938, 0.1863, 0.5938, 0.1863, 0.5938, 0.25, 0.5625, 0.25, 0.5625, 0.1843, 0.5938, 0.1227, 0.5938, 0.1863, 0.5625, 0.1843, 0.5625, 0.08333, 0.625, 0.375, 0.625, 0.4375, 0.5938, 0.4375, 0.5938, 0.375, 0.625, 0.4375, 0.625, 0.5, 0.5938, 0.5, 0.5938, 0.4375, 0.5938, 0.4375, 0.5938, 0.5, 0.5625, 0.5, 0.5625, 0.4375, 0.5938, 0.375, 0.5938, 0.4375, 0.5625, 0.4375, 0.5625, 0.375, 0.625, 0.625, 0.625, 0.6875, 0.5938, 0.6875, 0.5938, 0.625, 0.625, 0.6875, 0.625, 0.75, 0.5938, 0.75, 0.5938, 0.6875, 0.5938, 0.6875, 0.5938, 0.75, 0.5625, 0.75, 0.5625, 0.6875, 0.5938, 0.625, 0.5938, 0.6875, 0.5625, 0.6875, 0.5625, 0.625, 0.625, 0.9167, 0.6094, 0.9427, 0.5938, 0.9184, 0.5938, 0.8773, 0.5938, 1.0, 0.5781, 0.9427, 0.5938, 0.9184, 0.6094, 0.9427, 0.5625, 0.9167, 0.5938, 0.8773, 0.5938, 0.9184, 0.5781, 0.9427, 0.5938, 0.0, 0.6094, 0.05729, 0.5938, 0.0816, 0.5781, 0.05729, 0.625, 0.08333, 0.5938, 0.1227, 0.5938, 0.0816, 0.6094, 0.05729, 0.5625, 0.08333, 0.5781, 0.05729, 0.5938, 0.0816, 0.5938, 0.1227, 0.625, 0.25, 0.625, 0.3125, 0.5938, 0.3125, 0.5938, 0.25, 0.625, 0.3125, 0.625, 0.375, 0.5938, 0.375, 0.5938, 0.3125, 0.5938, 0.3125, 0.5938, 0.375, 0.5625, 0.375, 0.5625, 0.3125, 0.5938, 0.25, 0.5938, 0.3125, 0.5625, 0.3125, 0.5625, 0.25, 0.625, 0.5, 0.625, 0.5625, 0.5938, 0.5625, 0.5938, 0.5, 0.625, 0.5625, 0.625, 0.625, 0.5938, 0.625, 0.5938, 0.5625, 0.5938, 0.5625, 0.5938, 0.625, 0.5625, 0.625, 0.5625, 0.5625, 0.5938, 0.5, 0.5938, 0.5625, 0.5625, 0.5625, 0.5625, 0.5, 0.625, 0.75, 0.625, 0.8157, 0.5938, 0.8137, 0.5938, 0.75, 0.625, 0.8157, 0.625, 0.9167, 0.5938, 0.8773, 0.5938, 0.8137, 0.5938, 0.8137, 0.5938, 0.8773, 0.5625, 0.9167, 0.5625, 0.8157, 0.5938, 0.75, 0.5938, 0.8137, 0.5625, 0.8157, 0.5625, 0.75, 0.5625, 0.375, 0.5625, 0.4375, 0.5313, 0.4375, 0.5312, 0.375, 0.5625, 0.4375, 0.5625, 0.5, 0.5312, 0.5, 0.5313, 0.4375, 0.5313, 0.4375, 0.5312, 0.5, 0.5, 0.5, 0.5, 0.4375, 0.5312, 0.375, 0.5313, 0.4375, 0.5, 0.4375, 0.5, 0.375, 0.5625, 0.625, 0.5625, 0.6875, 0.5313, 0.6875, 0.5312, 0.625, 0.5625, 0.6875, 0.5625, 0.75, 0.5312, 0.75, 0.5313, 0.6875, 0.5313, 0.6875, 0.5312, 0.75, 0.5, 0.75, 0.5, 0.6875, 0.5312, 0.625, 0.5313, 0.6875, 0.5, 0.6875, 0.5, 0.625, 0.5625, 0.9167, 0.5469, 0.9427, 0.5313, 0.9184, 0.5313, 0.8773, 0.5313, 1.0, 0.5156, 0.9427, 0.5313, 0.9184, 0.5469, 0.9427, 0.5, 0.9167, 0.5313, 0.8773, 0.5313, 0.9184, 0.5156, 0.9427, 0.5313, 0.0, 0.5469, 0.05729, 0.5313, 0.0816, 0.5156, 0.05729, 0.5625, 0.08333, 0.5313, 0.1227, 0.5313, 0.0816, 0.5469, 0.05729, 0.5, 0.08333, 0.5156, 0.05729, 0.5313, 0.0816, 0.5313, 0.1227, 0.5625, 0.25, 0.5625, 0.3125, 0.5313, 0.3125, 0.5312, 0.25, 0.5625, 0.3125, 0.5625, 0.375, 0.5312, 0.375, 0.5313, 0.3125, 0.5313, 0.3125, 0.5312, 0.375, 0.5, 0.375, 0.5, 0.3125, 0.5312, 0.25, 0.5313, 0.3125, 0.5, 0.3125, 0.5, 0.25, 0.5625, 0.5, 0.5625, 0.5625, 0.5313, 0.5625, 0.5312, 0.5, 0.5625, 0.5625, 0.5625, 0.625, 0.5312, 0.625, 0.5313, 0.5625, 0.5313, 0.5625, 0.5312, 0.625, 0.5, 0.625, 0.5, 0.5625, 0.5312, 0.5, 0.5313, 0.5625, 0.5, 0.5625, 0.5, 0.5, 0.5625, 0.75, 0.5625, 0.8157, 0.5313, 0.8137, 0.5313, 0.75, 0.5625, 0.8157, 0.5625, 0.9167, 0.5313, 0.8773, 0.5313, 0.8137, 0.5313, 0.8137, 0.5313, 0.8773, 0.5, 0.9167, 0.5, 0.8157, 0.5313, 0.75, 0.5313, 0.8137, 0.5, 0.8157, 0.5, 0.75, 0.5625, 0.08333, 0.5625, 0.1843, 0.5313, 0.1863, 0.5313, 0.1227, 0.5625, 0.1843, 0.5625, 0.25, 0.5313, 0.25, 0.5313, 0.1863, 0.5313, 0.1863, 0.5313, 0.25, 0.5, 0.25, 0.5, 0.1843, 0.5313, 0.1227, 0.5313, 0.1863, 0.5, 0.1843, 0.5, 0.08333, 0.4688, 0.0, 0.4844, 0.05729, 0.4688, 0.0816, 0.4531, 0.05729, 0.5, 0.08333, 0.4688, 0.1227, 0.4688, 0.0816, 0.4844, 0.05729, 0.4375, 0.08333, 0.4531, 0.05729, 0.4688, 0.0816, 0.4688, 0.1227, 0.5, 0.25, 0.5, 0.3125, 0.4688, 0.3125, 0.4688, 0.25, 0.5, 0.3125, 0.5, 0.375, 0.4688, 0.375, 0.4688, 0.3125, 0.4688, 0.3125, 0.4688, 0.375, 0.4375, 0.375, 0.4375, 0.3125, 0.4688, 0.25, 0.4688, 0.3125, 0.4375, 0.3125, 0.4375, 0.25, 0.5, 0.5, 0.5, 0.5625, 0.4688, 0.5625, 0.4688, 0.5, 0.5, 0.5625, 0.5, 0.625, 0.4688, 0.625, 0.4688, 0.5625, 0.4688, 0.5625, 0.4688, 0.625, 0.4375, 0.625, 0.4375, 0.5625, 0.4688, 0.5, 0.4688, 0.5625, 0.4375, 0.5625, 0.4375, 0.5, 0.5, 0.75, 0.5, 0.8157, 0.4688, 0.8137, 0.4688, 0.75, 0.5, 0.8157, 0.5, 0.9167, 0.4688, 0.8773, 0.4688, 0.8137, 0.4688, 0.8137, 0.4688, 0.8773, 0.4375, 0.9167, 0.4375, 0.8157, 0.4688, 0.75, 0.4688, 0.8137, 0.4375, 0.8157, 0.4375, 0.75, 0.5, 0.08333, 0.5, 0.1843, 0.4688, 0.1863, 0.4688, 0.1227, 0.5, 0.1843, 0.5, 0.25, 0.4688, 0.25, 0.4688, 0.1863, 0.4688, 0.1863, 0.4688, 0.25, 0.4375, 0.25, 0.4375, 0.1843, 0.4688, 0.1227, 0.4688, 0.1863, 0.4375, 0.1843, 0.4375, 0.08333, 0.5, 0.375, 0.5, 0.4375, 0.4688, 0.4375, 0.4688, 0.375, 0.5, 0.4375, 0.5, 0.5, 0.4688, 0.5, 0.4688, 0.4375, 0.4688, 0.4375, 0.4688, 0.5, 0.4375, 0.5, 0.4375, 0.4375, 0.4688, 0.375, 0.4688, 0.4375, 0.4375, 0.4375, 0.4375, 0.375, 0.5, 0.625, 0.5, 0.6875, 0.4688, 0.6875, 0.4688, 0.625, 0.5, 0.6875, 0.5, 0.75, 0.4688, 0.75, 0.4688, 0.6875, 0.4688, 0.6875, 0.4688, 0.75, 0.4375, 0.75, 0.4375, 0.6875, 0.4688, 0.625, 0.4688, 0.6875, 0.4375, 0.6875, 0.4375, 0.625, 0.5, 0.9167, 0.4844, 0.9427, 0.4688, 0.9184, 0.4688, 0.8773, 0.4688, 1.0, 0.4531, 0.9427, 0.4688, 0.9184, 0.4844, 0.9427, 0.4375, 0.9167, 0.4688, 0.8773, 0.4688, 0.9184, 0.4531, 0.9427, 0.4375, 0.5, 0.4375, 0.5625, 0.4063, 0.5625, 0.4063, 0.5, 0.4375, 0.5625, 0.4375, 0.625, 0.4063, 0.625, 0.4063, 0.5625, 0.4063, 0.5625, 0.4063, 0.625, 0.375, 0.625, 0.375, 0.5625, 0.4063, 0.5, 0.4063, 0.5625, 0.375, 0.5625, 0.375, 0.5, 0.4375, 0.75, 0.4375, 0.8157, 0.4063, 0.8137, 0.4063, 0.75, 0.4375, 0.8157, 0.4375, 0.9167, 0.4063, 0.8773, 0.4063, 0.8137, 0.4063, 0.8137, 0.4063, 0.8773, 0.375, 0.9167, 0.375, 0.8157, 0.4063, 0.75, 0.4063, 0.8137, 0.375, 0.8157, 0.375, 0.75, 0.4375, 0.08333, 0.4375, 0.1843, 0.4063, 0.1863, 0.4063, 0.1227, 0.4375, 0.1843, 0.4375, 0.25, 0.4063, 0.25, 0.4063, 0.1863, 0.4063, 0.1863, 0.4063, 0.25, 0.375, 0.25, 0.375, 0.1843, 0.4063, 0.1227, 0.4063, 0.1863, 0.375, 0.1843, 0.375, 0.08333, 0.4375, 0.375, 0.4375, 0.4375, 0.4063, 0.4375, 0.4063, 0.375, 0.4375, 0.4375, 0.4375, 0.5, 0.4063, 0.5, 0.4063, 0.4375, 0.4063, 0.4375, 0.4063, 0.5, 0.375, 0.5, 0.375, 0.4375, 0.4063, 0.375, 0.4063, 0.4375, 0.375, 0.4375, 0.375, 0.375, 0.4375, 0.625, 0.4375, 0.6875, 0.4063, 0.6875, 0.4063, 0.625, 0.4375, 0.6875, 0.4375, 0.75, 0.4063, 0.75, 0.4063, 0.6875, 0.4063, 0.6875, 0.4063, 0.75, 0.375, 0.75, 0.375, 0.6875, 0.4063, 0.625, 0.4063, 0.6875, 0.375, 0.6875, 0.375, 0.625, 0.4375, 0.9167, 0.4219, 0.9427, 0.4063, 0.9184, 0.4063, 0.8773, 0.4063, 1.0, 0.3906, 0.9427, 0.4063, 0.9184, 0.4219, 0.9427, 0.375, 0.9167, 0.4063, 0.8773, 0.4063, 0.9184, 0.3906, 0.9427, 0.4063, 0.0, 0.4219, 0.05729, 0.4062, 0.0816, 0.3906, 0.05729, 0.4375, 0.08333, 0.4063, 0.1227, 0.4062, 0.0816, 0.4219, 0.05729, 0.375, 0.08333, 0.3906, 0.05729, 0.4062, 0.0816, 0.4062, 0.1227, 0.4375, 0.25, 0.4375, 0.3125, 0.4063, 0.3125, 0.4063, 0.25, 0.4375, 0.3125, 0.4375, 0.375, 0.4063, 0.375, 0.4063, 0.3125, 0.4063, 0.3125, 0.4063, 0.375, 0.375, 0.375, 0.375, 0.3125, 0.4063, 0.25, 0.4063, 0.3125, 0.375, 0.3125, 0.375, 0.25, 0.375, 0.08333, 0.375, 0.1843, 0.3438, 0.1863, 0.3438, 0.1227, 0.375, 0.1843, 0.375, 0.25, 0.3438, 0.25, 0.3438, 0.1863, 0.3438, 0.1863, 0.3438, 0.25, 0.3125, 0.25, 0.3125, 0.1843, 0.3438, 0.1227, 0.3438, 0.1863, 0.3125, 0.1843, 0.3125, 0.08333, 0.375, 0.375, 0.375, 0.4375, 0.3438, 0.4375, 0.3438, 0.375, 0.375, 0.4375, 0.375, 0.5, 0.3438, 0.5, 0.3438, 0.4375, 0.3438, 0.4375, 0.3438, 0.5, 0.3125, 0.5, 0.3125, 0.4375, 0.3438, 0.375, 0.3438, 0.4375, 0.3125, 0.4375, 0.3125, 0.375, 0.375, 0.625, 0.375, 0.6875, 0.3438, 0.6875, 0.3438, 0.625, 0.375, 0.6875, 0.375, 0.75, 0.3438, 0.75, 0.3438, 0.6875, 0.3438, 0.6875, 0.3438, 0.75, 0.3125, 0.75, 0.3125, 0.6875, 0.3438, 0.625, 0.3438, 0.6875, 0.3125, 0.6875, 0.3125, 0.625, 0.375, 0.9167, 0.3594, 0.9427, 0.3438, 0.9184, 0.3438, 0.8773, 0.3438, 1.0, 0.3281, 0.9427, 0.3438, 0.9184, 0.3594, 0.9427, 0.3125, 0.9167, 0.3438, 0.8773, 0.3438, 0.9184, 0.3281, 0.9427, 0.3438, 0.0, 0.3594, 0.05729, 0.3438, 0.0816, 0.3281, 0.05729, 0.375, 0.08333, 0.3438, 0.1227, 0.3438, 0.0816, 0.3594, 0.05729, 0.3125, 0.08333, 0.3281, 0.05729, 0.3438, 0.0816, 0.3438, 0.1227, 0.375, 0.25, 0.375, 0.3125, 0.3438, 0.3125, 0.3438, 0.25, 0.375, 0.3125, 0.375, 0.375, 0.3438, 0.375, 0.3438, 0.3125, 0.3438, 0.3125, 0.3438, 0.375, 0.3125, 0.375, 0.3125, 0.3125, 0.3438, 0.25, 0.3438, 0.3125, 0.3125, 0.3125, 0.3125, 0.25, 0.375, 0.5, 0.375, 0.5625, 0.3438, 0.5625, 0.3438, 0.5, 0.375, 0.5625, 0.375, 0.625, 0.3438, 0.625, 0.3438, 0.5625, 0.3438, 0.5625, 0.3438, 0.625, 0.3125, 0.625, 0.3125, 0.5625, 0.3438, 0.5, 0.3438, 0.5625, 0.3125, 0.5625, 0.3125, 0.5, 0.375, 0.75, 0.375, 0.8157, 0.3438, 0.8137, 0.3438, 0.75, 0.375, 0.8157, 0.375, 0.9167, 0.3438, 0.8773, 0.3438, 0.8137, 0.3438, 0.8137, 0.3438, 0.8773, 0.3125, 0.9167, 0.3125, 0.8157, 0.3438, 0.75, 0.3438, 0.8137, 0.3125, 0.8157, 0.3125, 0.75, 0.3125, 0.625, 0.3125, 0.6875, 0.2812, 0.6875, 0.2812, 0.625, 0.3125, 0.6875, 0.3125, 0.75, 0.2812, 0.75, 0.2812, 0.6875, 0.2812, 0.6875, 0.2812, 0.75, 0.25, 0.75, 0.25, 0.6875, 0.2812, 0.625, 0.2812, 0.6875, 0.25, 0.6875, 0.25, 0.625, 0.3125, 0.9167, 0.2969, 0.9427, 0.2812, 0.9184, 0.2812, 0.8773, 0.2813, 1.0, 0.2656, 0.9427, 0.2812, 0.9184, 0.2969, 0.9427, 0.25, 0.9167, 0.2813, 0.8773, 0.2812, 0.9184, 0.2656, 0.9427, 0.2812, 0.0, 0.2969, 0.05729, 0.2812, 0.0816, 0.2656, 0.05729, 0.3125, 0.08333, 0.2812, 0.1227, 0.2812, 0.0816, 0.2969, 0.05729, 0.25, 0.08333, 0.2656, 0.05729, 0.2812, 0.0816, 0.2812, 0.1227, 0.3125, 0.25, 0.3125, 0.3125, 0.2812, 0.3125, 0.2812, 0.25, 0.3125, 0.3125, 0.3125, 0.375, 0.2812, 0.375, 0.2812, 0.3125, 0.2812, 0.3125, 0.2812, 0.375, 0.25, 0.375, 0.25, 0.3125, 0.2812, 0.25, 0.2812, 0.3125, 0.25, 0.3125, 0.25, 0.25, 0.3125, 0.5, 0.3125, 0.5625, 0.2812, 0.5625, 0.2812, 0.5, 0.3125, 0.5625, 0.3125, 0.625, 0.2812, 0.625, 0.2812, 0.5625, 0.2812, 0.5625, 0.2812, 0.625, 0.25, 0.625, 0.25, 0.5625, 0.2812, 0.5, 0.2812, 0.5625, 0.25, 0.5625, 0.25, 0.5, 0.3125, 0.75, 0.3125, 0.8157, 0.2812, 0.8137, 0.2812, 0.75, 0.3125, 0.8157, 0.3125, 0.9167, 0.2812, 0.8773, 0.2812, 0.8137, 0.2812, 0.8137, 0.2812, 0.8773, 0.25, 0.9167, 0.25, 0.8157, 0.2812, 0.75, 0.2812, 0.8137, 0.25, 0.8157, 0.25, 0.75, 0.3125, 0.08333, 0.3125, 0.1843, 0.2812, 0.1863, 0.2812, 0.1227, 0.3125, 0.1843, 0.3125, 0.25, 0.2812, 0.25, 0.2812, 0.1863, 0.2812, 0.1863, 0.2812, 0.25, 0.25, 0.25, 0.25, 0.1843, 0.2812, 0.1227, 0.2812, 0.1863, 0.25, 0.1843, 0.25, 0.08333, 0.3125, 0.375, 0.3125, 0.4375, 0.2812, 0.4375, 0.2812, 0.375, 0.3125, 0.4375, 0.3125, 0.5, 0.2812, 0.5, 0.2812, 0.4375, 0.2812, 0.4375, 0.2812, 0.5, 0.25, 0.5, 0.25, 0.4375, 0.2812, 0.375, 0.2812, 0.4375, 0.25, 0.4375, 0.25, 0.375, 0.2187, 0.0, 0.2344, 0.05729, 0.2187, 0.0816, 0.2031, 0.05729, 0.25, 0.08333, 0.2187, 0.1227, 0.2187, 0.0816, 0.2344, 0.05729, 0.1875, 0.08333, 0.2031, 0.05729, 0.2187, 0.0816, 0.2187, 0.1227, 0.25, 0.25, 0.25, 0.3125, 0.2187, 0.3125, 0.2187, 0.25, 0.25, 0.3125, 0.25, 0.375, 0.2187, 0.375, 0.2187, 0.3125, 0.2187, 0.3125, 0.2187, 0.375, 0.1875, 0.375, 0.1875, 0.3125, 0.2187, 0.25, 0.2187, 0.3125, 0.1875, 0.3125, 0.1875, 0.25, 0.25, 0.5, 0.25, 0.5625, 0.2187, 0.5625, 0.2187, 0.5, 0.25, 0.5625, 0.25, 0.625, 0.2187, 0.625, 0.2187, 0.5625, 0.2187, 0.5625, 0.2187, 0.625, 0.1875, 0.625, 0.1875, 0.5625, 0.2187, 0.5, 0.2187, 0.5625, 0.1875, 0.5625, 0.1875, 0.5, 0.25, 0.75, 0.25, 0.8157, 0.2187, 0.8137, 0.2187, 0.75, 0.25, 0.8157, 0.25, 0.9167, 0.2187, 0.8773, 0.2187, 0.8137, 0.2187, 0.8137, 0.2187, 0.8773, 0.1875, 0.9167, 0.1875, 0.8157, 0.2187, 0.75, 0.2187, 0.8137, 0.1875, 0.8157, 0.1875, 0.75, 0.25, 0.08333, 0.25, 0.1843, 0.2187, 0.1863, 0.2187, 0.1227, 0.25, 0.1843, 0.25, 0.25, 0.2187, 0.25, 0.2187, 0.1863, 0.2187, 0.1863, 0.2187, 0.25, 0.1875, 0.25, 0.1875, 0.1843, 0.2187, 0.1227, 0.2187, 0.1863, 0.1875, 0.1843, 0.1875, 0.08333, 0.25, 0.375, 0.25, 0.4375, 0.2187, 0.4375, 0.2187, 0.375, 0.25, 0.4375, 0.25, 0.5, 0.2187, 0.5, 0.2187, 0.4375, 0.2187, 0.4375, 0.2187, 0.5, 0.1875, 0.5, 0.1875, 0.4375, 0.2187, 0.375, 0.2187, 0.4375, 0.1875, 0.4375, 0.1875, 0.375, 0.25, 0.625, 0.25, 0.6875, 0.2187, 0.6875, 0.2187, 0.625, 0.25, 0.6875, 0.25, 0.75, 0.2187, 0.75, 0.2187, 0.6875, 0.2187, 0.6875, 0.2187, 0.75, 0.1875, 0.75, 0.1875, 0.6875, 0.2187, 0.625, 0.2187, 0.6875, 0.1875, 0.6875, 0.1875, 0.625, 0.25, 0.9167, 0.2344, 0.9427, 0.2187, 0.9184, 0.2187, 0.8773, 0.2188, 1.0, 0.2031, 0.9427, 0.2187, 0.9184, 0.2344, 0.9427, 0.1875, 0.9167, 0.2187, 0.8773, 0.2187, 0.9184, 0.2031, 0.9427, 0.1875, 0.75, 0.1875, 0.8157, 0.1562, 0.8137, 0.1562, 0.75, 0.1875, 0.8157, 0.1875, 0.9167, 0.1562, 0.8773, 0.1562, 0.8137, 0.1562, 0.8137, 0.1562, 0.8773, 0.125, 0.9167, 0.125, 0.8157, 0.1562, 0.75, 0.1562, 0.8137, 0.125, 0.8157, 0.125, 0.75, 0.1875, 0.08333, 0.1875, 0.1843, 0.1562, 0.1863, 0.1562, 0.1227, 0.1875, 0.1843, 0.1875, 0.25, 0.1562, 0.25, 0.1562, 0.1863, 0.1562, 0.1863, 0.1562, 0.25, 0.125, 0.25, 0.125, 0.1843, 0.1562, 0.1227, 0.1562, 0.1863, 0.125, 0.1843, 0.125, 0.08333, 0.1875, 0.375, 0.1875, 0.4375, 0.1562, 0.4375, 0.1562, 0.375, 0.1875, 0.4375, 0.1875, 0.5, 0.1562, 0.5, 0.1562, 0.4375, 0.1562, 0.4375, 0.1562, 0.5, 0.125, 0.5, 0.125, 0.4375, 0.1562, 0.375, 0.1562, 0.4375, 0.125, 0.4375, 0.125, 0.375, 0.1875, 0.625, 0.1875, 0.6875, 0.1562, 0.6875, 0.1562, 0.625, 0.1875, 0.6875, 0.1875, 0.75, 0.1562, 0.75, 0.1562, 0.6875, 0.1562, 0.6875, 0.1562, 0.75, 0.125, 0.75, 0.125, 0.6875, 0.1562, 0.625, 0.1562, 0.6875, 0.125, 0.6875, 0.125, 0.625, 0.1875, 0.9167, 0.1719, 0.9427, 0.1562, 0.9184, 0.1562, 0.8773, 0.1562, 1.0, 0.1406, 0.9427, 0.1562, 0.9184, 0.1719, 0.9427, 0.125, 0.9167, 0.1562, 0.8773, 0.1562, 0.9184, 0.1406, 0.9427, 0.1562, 0.0, 0.1719, 0.05729, 0.1562, 0.0816, 0.1406, 0.05729, 0.1875, 0.08333, 0.1562, 0.1227, 0.1562, 0.0816, 0.1719, 0.05729, 0.125, 0.08333, 0.1406, 0.05729, 0.1562, 0.0816, 0.1562, 0.1227, 0.1875, 0.25, 0.1875, 0.3125, 0.1562, 0.3125, 0.1562, 0.25, 0.1875, 0.3125, 0.1875, 0.375, 0.1562, 0.375, 0.1562, 0.3125, 0.1562, 0.3125, 0.1562, 0.375, 0.125, 0.375, 0.125, 0.3125, 0.1562, 0.25, 0.1562, 0.3125, 0.125, 0.3125, 0.125, 0.25, 0.1875, 0.5, 0.1875, 0.5625, 0.1562, 0.5625, 0.1562, 0.5, 0.1875, 0.5625, 0.1875, 0.625, 0.1562, 0.625, 0.1562, 0.5625, 0.1562, 0.5625, 0.1562, 0.625, 0.125, 0.625, 0.125, 0.5625, 0.1562, 0.5, 0.1562, 0.5625, 0.125, 0.5625, 0.125, 0.5, 0.125, 0.08333, 0.125, 0.1843, 0.09375, 0.1863, 0.09375, 0.1227, 0.125, 0.1843, 0.125, 0.25, 0.09375, 0.25, 0.09375, 0.1863, 0.09375, 0.1863, 0.09375, 0.25, 0.0625, 0.25, 0.0625, 0.1843, 0.09375, 0.1227, 0.09375, 0.1863, 0.0625, 0.1843, 0.0625, 0.08333, 0.125, 0.375, 0.125, 0.4375, 0.09375, 0.4375, 0.09375, 0.375, 0.125, 0.4375, 0.125, 0.5, 0.09375, 0.5, 0.09375, 0.4375, 0.09375, 0.4375, 0.09375, 0.5, 0.0625, 0.5, 0.0625, 0.4375, 0.09375, 0.375, 0.09375, 0.4375, 0.0625, 0.4375, 0.0625, 0.375, 0.125, 0.625, 0.125, 0.6875, 0.09375, 0.6875, 0.09375, 0.625, 0.125, 0.6875, 0.125, 0.75, 0.09375, 0.75, 0.09375, 0.6875, 0.09375, 0.6875, 0.09375, 0.75, 0.0625, 0.75, 0.0625, 0.6875, 0.09375, 0.625, 0.09375, 0.6875, 0.0625, 0.6875, 0.0625, 0.625, 0.125, 0.9167, 0.1094, 0.9427, 0.09375, 0.9184, 0.09375, 0.8773, 0.09375, 1.0, 0.07812, 0.9427, 0.09375, 0.9184, 0.1094, 0.9427, 0.0625, 0.9167, 0.09375, 0.8773, 0.09375, 0.9184, 0.07812, 0.9427, 0.09375, 0.0, 0.1094, 0.05729, 0.09375, 0.0816, 0.07812, 0.05729, 0.125, 0.08333, 0.09375, 0.1227, 0.09375, 0.0816, 0.1094, 0.05729, 0.0625, 0.08333, 0.07812, 0.05729, 0.09375, 0.0816, 0.09375, 0.1227, 0.125, 0.25, 0.125, 0.3125, 0.09375, 0.3125, 0.09375, 0.25, 0.125, 0.3125, 0.125, 0.375, 0.09375, 0.375, 0.09375, 0.3125, 0.09375, 0.3125, 0.09375, 0.375, 0.0625, 0.375, 0.0625, 0.3125, 0.09375, 0.25, 0.09375, 0.3125, 0.0625, 0.3125, 0.0625, 0.25, 0.125, 0.5, 0.125, 0.5625, 0.09375, 0.5625, 0.09375, 0.5, 0.125, 0.5625, 0.125, 0.625, 0.09375, 0.625, 0.09375, 0.5625, 0.09375, 0.5625, 0.09375, 0.625, 0.0625, 0.625, 0.0625, 0.5625, 0.09375, 0.5, 0.09375, 0.5625, 0.0625, 0.5625, 0.0625, 0.5, 0.125, 0.75, 0.125, 0.8157, 0.09375, 0.8137, 0.09375, 0.75, 0.125, 0.8157, 0.125, 0.9167, 0.09375, 0.8773, 0.09375, 0.8137, 0.09375, 0.8137, 0.09375, 0.8773, 0.0625, 0.9167, 0.0625, 0.8157, 0.09375, 0.75, 0.09375, 0.8137, 0.0625, 0.8157, 0.0625, 0.75, 0.0625, 0.9167, 0.04687, 0.9427, 0.03141, 0.9171, 0.03168, 0.8738, 0.03125, 1.0, 0.01628, 0.9375, 0.03141, 0.9171, 0.04687, 0.9427, 0.005208, 0.875, 0.03168, 0.8738, 0.03141, 0.9171, 0.01628, 0.9375, 0.03125, 0.0, 0.04687, 0.05729, 0.03141, 0.0829, 0.01628, 0.0625, 0.0625, 0.08333, 0.03168, 0.1262, 0.03141, 0.0829, 0.04687, 0.05729, 0.005208, 0.125, 0.01628, 0.0625, 0.03141, 0.0829, 0.03168, 0.1262, 0.0625, 0.25, 0.0625, 0.3125, 0.03125, 0.3125, 0.03125, 0.25, 0.0625, 0.3125, 0.0625, 0.375, 0.03125, 0.375, 0.03125, 0.3125, 0.03125, 0.3125, 0.03125, 0.375, 0.0, 0.375, 0.0, 0.3125, 0.03125, 0.25, 0.03125, 0.3125, 0.0, 0.3125, 0.0, 0.25, 0.0625, 0.5, 0.0625, 0.5625, 0.03125, 0.5625, 0.03125, 0.5, 0.0625, 0.5625, 0.0625, 0.625, 0.03125, 0.625, 0.03125, 0.5625, 0.03125, 0.5625, 0.03125, 0.625, 0.0, 0.625, 0.0, 0.5625, 0.03125, 0.5, 0.03125, 0.5625, 0.0, 0.5625, 0.0, 0.5, 0.0625, 0.75, 0.0625, 0.8157, 0.03136, 0.8128, 0.03125, 0.75, 0.0625, 0.8157, 0.0625, 0.9167, 0.03168, 0.8738, 0.03136, 0.8128, 0.03136, 0.8128, 0.03168, 0.8738, 0.005208, 0.875, 0.000651, 0.8125, 0.03125, 0.75, 0.03136, 0.8128, 0.000651, 0.8125, 0.0, 0.75, 0.0625, 0.08333, 0.0625, 0.1843, 0.03136, 0.1872, 0.03168, 0.1262, 0.0625, 0.1843, 0.0625, 0.25, 0.03125, 0.25, 0.03136, 0.1872, 0.03136, 0.1872, 0.03125, 0.25, 0.0, 0.25, 0.000651, 0.1875, 0.03168, 0.1262, 0.03136, 0.1872, 0.000651, 0.1875, 0.005208, 0.125, 0.0625, 0.375, 0.0625, 0.4375, 0.03125, 0.4375, 0.03125, 0.375, 0.0625, 0.4375, 0.0625, 0.5, 0.03125, 0.5, 0.03125, 0.4375, 0.03125, 0.4375, 0.03125, 0.5, 0.0, 0.5, 0.0, 0.4375, 0.03125, 0.375, 0.03125, 0.4375, 0.0, 0.4375, 0.0, 0.375, 0.0625, 0.625, 0.0625, 0.6875, 0.03125, 0.6875, 0.03125, 0.625, 0.0625, 0.6875, 0.0625, 0.75, 0.03125, 0.75, 0.03125, 0.6875, 0.03125, 0.6875, 0.03125, 0.75, 0.0, 0.75, 0.0, 0.6875, 0.03125, 0.625, 0.03125, 0.6875, 0.0, 0.6875, 0.0, 0.625, 1.0, 0.25, 1.0, 0.3125, 0.9688, 0.3125, 0.9688, 0.25, 1.0, 0.3125, 1.0, 0.375, 0.9688, 0.375, 0.9688, 0.3125, 0.9688, 0.3125, 0.9688, 0.375, 0.9375, 0.375, 0.9375, 0.3125, 0.9688, 0.25, 0.9688, 0.3125, 0.9375, 0.3125, 0.9375, 0.25, 1.0, 0.5, 1.0, 0.5625, 0.9688, 0.5625, 0.9688, 0.5, 1.0, 0.5625, 1.0, 0.625, 0.9688, 0.625, 0.9688, 0.5625, 0.9688, 0.5625, 0.9688, 0.625, 0.9375, 0.625, 0.9375, 0.5625, 0.9688, 0.5, 0.9688, 0.5625, 0.9375, 0.5625, 0.9375, 0.5, 1.0, 0.75, 0.9993, 0.8125, 0.9686, 0.8128, 0.9688, 0.75, 0.9993, 0.8125, 0.9948, 0.875, 0.9683, 0.8738, 0.9686, 0.8128, 0.9686, 0.8128, 0.9683, 0.8738, 0.9375, 0.9167, 0.9375, 0.8157, 0.9688, 0.75, 0.9686, 0.8128, 0.9375, 0.8157, 0.9375, 0.75, 0.9948, 0.125, 0.9993, 0.1875, 0.9686, 0.1872, 0.9683, 0.1262, 0.9993, 0.1875, 1.0, 0.25, 0.9688, 0.25, 0.9686, 0.1872, 0.9686, 0.1872, 0.9688, 0.25, 0.9375, 0.25, 0.9375, 0.1843, 0.9683, 0.1262, 0.9686, 0.1872, 0.9375, 0.1843, 0.9375, 0.08333, 1.0, 0.375, 1.0, 0.4375, 0.9688, 0.4375, 0.9688, 0.375, 1.0, 0.4375, 1.0, 0.5, 0.9688, 0.5, 0.9688, 0.4375, 0.9688, 0.4375, 0.9688, 0.5, 0.9375, 0.5, 0.9375, 0.4375, 0.9688, 0.375, 0.9688, 0.4375, 0.9375, 0.4375, 0.9375, 0.375, 1.0, 0.625, 1.0, 0.6875, 0.9688, 0.6875, 0.9688, 0.625, 1.0, 0.6875, 1.0, 0.75, 0.9688, 0.75, 0.9688, 0.6875, 0.9688, 0.6875, 0.9688, 0.75, 0.9375, 0.75, 0.9375, 0.6875, 0.9688, 0.625, 0.9688, 0.6875, 0.9375, 0.6875, 0.9375, 0.625, 0.9948, 0.875, 0.9837, 0.9375, 0.9686, 0.9171, 0.9683, 0.8738, 0.9688, 1.0, 0.9531, 0.9427, 0.9686, 0.9171, 0.9837, 0.9375, 0.9375, 0.9167, 0.9683, 0.8738, 0.9686, 0.9171, 0.9531, 0.9427, 0.9687, 0.0, 0.9837, 0.0625, 0.9686, 0.0829, 0.9531, 0.05729, 0.9948, 0.125, 0.9683, 0.1262, 0.9686, 0.0829, 0.9837, 0.0625, 0.9375, 0.08333, 0.9531, 0.05729, 0.9686, 0.0829, 0.9683, 0.1262, 0.9375, 0.08333, 0.9375, 0.1843, 0.9062, 0.1863, 0.9062, 0.1227, 0.9375, 0.1843, 0.9375, 0.25, 0.9062, 0.25, 0.9062, 0.1863, 0.9062, 0.1863, 0.9062, 0.25, 0.875, 0.25, 0.875, 0.1843, 0.9062, 0.1227, 0.9062, 0.1863, 0.875, 0.1843, 0.875, 0.08333, 0.9375, 0.375, 0.9375, 0.4375, 0.9062, 0.4375, 0.9062, 0.375, 0.9375, 0.4375, 0.9375, 0.5, 0.9062, 0.5, 0.9062, 0.4375, 0.9062, 0.4375, 0.9062, 0.5, 0.875, 0.5, 0.875, 0.4375, 0.9062, 0.375, 0.9062, 0.4375, 0.875, 0.4375, 0.875, 0.375, 0.9375, 0.625, 0.9375, 0.6875, 0.9062, 0.6875, 0.9062, 0.625, 0.9375, 0.6875, 0.9375, 0.75, 0.9062, 0.75, 0.9062, 0.6875, 0.9062, 0.6875, 0.9062, 0.75, 0.875, 0.75, 0.875, 0.6875, 0.9062, 0.625, 0.9062, 0.6875, 0.875, 0.6875, 0.875, 0.625, 0.9375, 0.9167, 0.9219, 0.9427, 0.9062, 0.9184, 0.9062, 0.8773, 0.9062, 1.0, 0.8906, 0.9427, 0.9062, 0.9184, 0.9219, 0.9427, 0.875, 0.9167, 0.9062, 0.8773, 0.9062, 0.9184, 0.8906, 0.9427, 0.9062, 0.0, 0.9219, 0.05729, 0.9062, 0.0816, 0.8906, 0.05729, 0.9375, 0.08333, 0.9062, 0.1227, 0.9062, 0.0816, 0.9219, 0.05729, 0.875, 0.08333, 0.8906, 0.05729, 0.9062, 0.0816, 0.9062, 0.1227, 0.9375, 0.25, 0.9375, 0.3125, 0.9062, 0.3125, 0.9062, 0.25, 0.9375, 0.3125, 0.9375, 0.375, 0.9062, 0.375, 0.9062, 0.3125, 0.9062, 0.3125, 0.9062, 0.375, 0.875, 0.375, 0.875, 0.3125, 0.9062, 0.25, 0.9062, 0.3125, 0.875, 0.3125, 0.875, 0.25, 0.9375, 0.5, 0.9375, 0.5625, 0.9062, 0.5625, 0.9062, 0.5, 0.9375, 0.5625, 0.9375, 0.625, 0.9062, 0.625, 0.9062, 0.5625, 0.9062, 0.5625, 0.9062, 0.625, 0.875, 0.625, 0.875, 0.5625, 0.9062, 0.5, 0.9062, 0.5625, 0.875, 0.5625, 0.875, 0.5, 0.9375, 0.75, 0.9375, 0.8157, 0.9062, 0.8137, 0.9062, 0.75, 0.9375, 0.8157, 0.9375, 0.9167, 0.9062, 0.8773, 0.9062, 0.8137, 0.9062, 0.8137, 0.9062, 0.8773, 0.875, 0.9167, 0.875, 0.8157, 0.9062, 0.75, 0.9062, 0.8137, 0.875, 0.8157, 0.875, 0.75, 0.875, 0.375, 0.875, 0.4375, 0.8437, 0.4375, 0.8438, 0.375, 0.875, 0.4375, 0.875, 0.5, 0.8438, 0.5, 0.8437, 0.4375, 0.8437, 0.4375, 0.8438, 0.5, 0.8125, 0.5, 0.8125, 0.4375, 0.8438, 0.375, 0.8437, 0.4375, 0.8125, 0.4375, 0.8125, 0.375, 0.875, 0.625, 0.875, 0.6875, 0.8437, 0.6875, 0.8438, 0.625, 0.875, 0.6875, 0.875, 0.75, 0.8438, 0.75, 0.8437, 0.6875, 0.8437, 0.6875, 0.8438, 0.75, 0.8125, 0.75, 0.8125, 0.6875, 0.8438, 0.625, 0.8437, 0.6875, 0.8125, 0.6875, 0.8125, 0.625, 0.875, 0.9167, 0.8594, 0.9427, 0.8437, 0.9184, 0.8438, 0.8773, 0.8438, 1.0, 0.8281, 0.9427, 0.8437, 0.9184, 0.8594, 0.9427, 0.8125, 0.9167, 0.8438, 0.8773, 0.8437, 0.9184, 0.8281, 0.9427, 0.8438, 0.0, 0.8594, 0.05729, 0.8437, 0.0816, 0.8281, 0.05729, 0.875, 0.08333, 0.8437, 0.1227, 0.8437, 0.0816, 0.8594, 0.05729, 0.8125, 0.08333, 0.8281, 0.05729, 0.8437, 0.0816, 0.8438, 0.1227, 0.875, 0.25, 0.875, 0.3125, 0.8437, 0.3125, 0.8438, 0.25, 0.875, 0.3125, 0.875, 0.375, 0.8438, 0.375, 0.8437, 0.3125, 0.8437, 0.3125, 0.8438, 0.375, 0.8125, 0.375, 0.8125, 0.3125, 0.8438, 0.25, 0.8437, 0.3125, 0.8125, 0.3125, 0.8125, 0.25, 0.875, 0.5, 0.875, 0.5625, 0.8437, 0.5625, 0.8438, 0.5, 0.875, 0.5625, 0.875, 0.625, 0.8438, 0.625, 0.8437, 0.5625, 0.8437, 0.5625, 0.8438, 0.625, 0.8125, 0.625, 0.8125, 0.5625, 0.8438, 0.5, 0.8437, 0.5625, 0.8125, 0.5625, 0.8125, 0.5, 0.875, 0.75, 0.875, 0.8157, 0.8437, 0.8137, 0.8437, 0.75, 0.875, 0.8157, 0.875, 0.9167, 0.8438, 0.8773, 0.8437, 0.8137, 0.8437, 0.8137, 0.8438, 0.8773, 0.8125, 0.9167, 0.8125, 0.8157, 0.8437, 0.75, 0.8437, 0.8137, 0.8125, 0.8157, 0.8125, 0.75, 0.875, 0.08333, 0.875, 0.1843, 0.8437, 0.1863, 0.8437, 0.1227, 0.875, 0.1843, 0.875, 0.25, 0.8437, 0.25, 0.8437, 0.1863, 0.8437, 0.1863, 0.8437, 0.25, 0.8125, 0.25, 0.8125, 0.1843, 0.8437, 0.1227, 0.8437, 0.1863, 0.8125, 0.1843, 0.8125, 0.08333, 0.7813, 0.0, 0.7969, 0.05729, 0.7812, 0.0816, 0.7656, 0.05729, 0.8125, 0.08333, 0.7813, 0.1227, 0.7812, 0.0816, 0.7969, 0.05729, 0.75, 0.08333, 0.7656, 0.05729, 0.7812, 0.0816, 0.7813, 0.1227, 0.8125, 0.25, 0.8125, 0.3125, 0.7812, 0.3125, 0.7812, 0.25, 0.8125, 0.3125, 0.8125, 0.375, 0.7812, 0.375, 0.7812, 0.3125, 0.7812, 0.3125, 0.7812, 0.375, 0.75, 0.375, 0.75, 0.3125, 0.7812, 0.25, 0.7812, 0.3125, 0.75, 0.3125, 0.75, 0.25, 0.8125, 0.5, 0.8125, 0.5625, 0.7812, 0.5625, 0.7812, 0.5, 0.8125, 0.5625, 0.8125, 0.625, 0.7812, 0.625, 0.7812, 0.5625, 0.7812, 0.5625, 0.7812, 0.625, 0.75, 0.625, 0.75, 0.5625, 0.7812, 0.5, 0.7812, 0.5625, 0.75, 0.5625, 0.75, 0.5, 0.8125, 0.75, 0.8125, 0.8157, 0.7813, 0.8137, 0.7812, 0.75, 0.8125, 0.8157, 0.8125, 0.9167, 0.7812, 0.8773, 0.7813, 0.8137, 0.7813, 0.8137, 0.7812, 0.8773, 0.75, 0.9167, 0.75, 0.8157, 0.7812, 0.75, 0.7813, 0.8137, 0.75, 0.8157, 0.75, 0.75, 0.8125, 0.08333, 0.8125, 0.1843, 0.7812, 0.1863, 0.7813, 0.1227, 0.8125, 0.1843, 0.8125, 0.25, 0.7812, 0.25, 0.7812, 0.1863, 0.7812, 0.1863, 0.7812, 0.25, 0.75, 0.25, 0.75, 0.1843, 0.7813, 0.1227, 0.7812, 0.1863, 0.75, 0.1843, 0.75, 0.08333, 0.8125, 0.375, 0.8125, 0.4375, 0.7812, 0.4375, 0.7812, 0.375, 0.8125, 0.4375, 0.8125, 0.5, 0.7812, 0.5, 0.7812, 0.4375, 0.7812, 0.4375, 0.7812, 0.5, 0.75, 0.5, 0.75, 0.4375, 0.7812, 0.375, 0.7812, 0.4375, 0.75, 0.4375, 0.75, 0.375, 0.8125, 0.625, 0.8125, 0.6875, 0.7812, 0.6875, 0.7812, 0.625, 0.8125, 0.6875, 0.8125, 0.75, 0.7812, 0.75, 0.7812, 0.6875, 0.7812, 0.6875, 0.7812, 0.75, 0.75, 0.75, 0.75, 0.6875, 0.7812, 0.625, 0.7812, 0.6875, 0.75, 0.6875, 0.75, 0.625, 0.8125, 0.9167, 0.7969, 0.9427, 0.7812, 0.9184, 0.7812, 0.8773, 0.7813, 1.0, 0.7656, 0.9427, 0.7812, 0.9184, 0.7969, 0.9427, 0.75, 0.9167, 0.7812, 0.8773, 0.7812, 0.9184, 0.7656, 0.9427])
me_sphere_001.materials.append(mat_material_001)
me_sphere_001.use_remesh_fix_poles = True
me_sphere_001.use_remesh_preserve_attributes = False
me_sphere_001.use_mirror_vertex_groups = False
me_sphere_001.update()

# ---- objects
ob_light = bpy.data.objects.new('Light', light_light)
ob_camera = bpy.data.objects.new('Camera', cam_camera)
ob_sphere = bpy.data.objects.new('Sphere', me_sphere_001)

# ---- transforms, parenting, visibility, modifiers, constraints
ob_light.location = (4.076, 1.005, 5.904)
ob_light.rotation_euler = (0.6503, 0.05522, 1.866)
ob_light.lock_rotations_4d = False
ob_light.empty_display_type = 'ARROWS'
ob_light.color = (0.0, 0.0, 0.0, 0.0)
ob_light.lineart.crease_threshold = 0.0
ob_camera.location = (7.359, -6.926, 4.958)
ob_camera.rotation_euler = (1.109, 0.0, 0.8149)
ob_camera.lock_rotations_4d = False
ob_camera.empty_display_type = 'ARROWS'
ob_camera.color = (0.0, 0.0, 0.0, 0.0)
ob_camera.display_type = 'WIRE'
ob_camera.lineart.crease_threshold = 0.0
ob_sphere.location = (0.0, 0.0, 0.0)
ob_sphere.lineart.crease_threshold = 0.0
_m = ob_sphere.modifiers.new('Subdivision', 'SUBSURF')
_m.uv_smooth = 'PRESERVE_CORNERS'
_m.levels = 2
_m.render_levels = 3

# ---- collection membership
col_collection.objects.link(ob_light)
col_collection.objects.link(ob_camera)
col_collection.objects.link(ob_sphere)

# ---- scene / render settings (as saved in the file)
scene.camera = ob_camera
scene.frame_start = 1; scene.frame_end = 250; scene.frame_set(1)
scene.render.engine = 'BLENDER_EEVEE_NEXT'
scene.cycles.use_denoising = False
scene.cycles.samples = 128
scene.cycles.sampling_pattern = 'TABULATED_SOBOL'
scene.cycles.use_adaptive_sampling = False
scene.cycles.use_light_tree = False
scene.view_settings.view_transform = 'Filmic'
bpy.context.view_layer.update()
